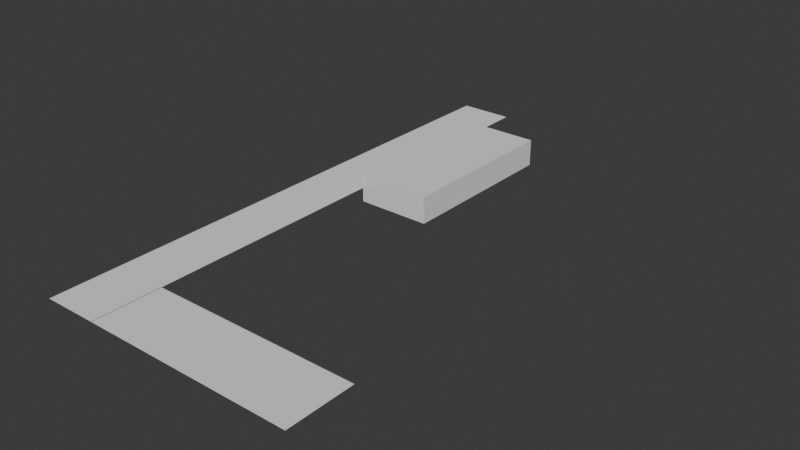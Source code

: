 # Source: Royal_Oak_Two.blend  (saved by Blender 4.5.91; exported with 4.5.12 LTS)
import bpy
from mathutils import Matrix  # noqa: F401  (used for matrix-valued properties, if any)

bpy.ops.wm.read_factory_settings(use_empty=True)
scene = bpy.context.scene
scene.name = 'Scene'

# ---- collections
col_collection = bpy.data.collections.new('Collection'); scene.collection.children.link(col_collection)

# ---- world
world_world = bpy.data.worlds.new('World'); scene.world = world_world
world_world.use_nodes = True; world_world.node_tree.nodes.clear()
_N = world_world.node_tree.nodes; _L = world_world.node_tree.links
n0 = _N.new('ShaderNodeOutputWorld'); n0.name = 'World Output'; n0.location = (200, 100)
n1 = _N.new('ShaderNodeBackground'); n1.name = 'Background'; n1.location = (-200, 100)
n1.inputs[0].default_value = (0.05088, 0.05088, 0.05088, 1.0)
_L.new(n1.outputs[0], n0.inputs[0])
n0.is_active_output = True
world_world.color = (0.05088, 0.05088, 0.05088)
world_world.sun_shadow_jitter_overblur = 0.0

# ---- meshes
me_plane = bpy.data.meshes.new('Plane')
me_plane.from_pydata([(-1.0, -1.0, 0.0), (1.0, -1.0, 0.0), (-1.0, 1.0, 0.0), (1.0, 1.0, 0.0), (0.98, -1.0, 0.0), (8.66, -1.0, 0.0), (0.98, -0.753, 0.0), (8.66, -0.753, 0.0)], [], [(0, 1, 3, 2), (4, 5, 7, 6)])
_uv = me_plane.uv_layers.new(name='UVMap')
_uv.uv.foreach_set('vector', [0.0, 0.0, 1.0, 0.0, 1.0, 1.0, 0.0, 1.0, 0.0, 0.0, 1.0, 0.0, 1.0, 1.0, 0.0, 1.0])
me_plane.update()
me_cube_001 = bpy.data.meshes.new('Cube.001')
me_cube_001.from_pydata([(-1.0, -1.0, -1.0), (-1.0, -1.0, 1.0), (-1.0, 1.0, -1.0), (-1.0, 1.0, 1.0), (1.0, -1.0, -1.0), (1.0, -1.0, 1.0), (1.0, 1.0, -1.0), (1.0, 1.0, 1.0)], [], [(0, 1, 3, 2), (2, 3, 7, 6), (6, 7, 5, 4), (4, 5, 1, 0), (2, 6, 4, 0), (7, 3, 1, 5)])
_uv = me_cube_001.uv_layers.new(name='UVMap')
_uv.uv.foreach_set('vector', [0.375, 0.0, 0.625, 0.0, 0.625, 0.25, 0.375, 0.25, 0.375, 0.25, 0.625, 0.25, 0.625, 0.5, 0.375, 0.5, 0.375, 0.5, 0.625, 0.5, 0.625, 0.75, 0.375, 0.75, 0.375, 0.75, 0.625, 0.75, 0.625, 1.0, 0.375, 1.0, 0.125, 0.5, 0.375, 0.5, 0.375, 0.75, 0.125, 0.75, 0.625, 0.5, 0.875, 0.5, 0.875, 0.75, 0.625, 0.75])
me_cube_001.update()

# ---- objects
ob_plane = bpy.data.objects.new('Plane', me_plane)
ob_cube = bpy.data.objects.new('Cube', me_cube_001)

# ---- transforms, parenting, visibility, modifiers, constraints
ob_plane.location = (0.0, 0.0, 0.0)
ob_plane.scale = (2.0, 20.24, 1.0)
ob_cube.location = (4.8, 9.06, 0.0)
ob_cube.scale = (2.74, 6.38, 1.0)

# ---- collection membership
col_collection.objects.link(ob_plane)
col_collection.objects.link(ob_cube)

# ---- scene / render settings (as saved in the file)
scene.frame_start = 1; scene.frame_end = 250; scene.frame_set(0)
scene.render.engine = 'BLENDER_EEVEE_NEXT'
bpy.context.view_layer.update()

# ---- added for rendering (the .blend has no active camera and no usable light): camera, sun
cam_auto = bpy.data.cameras.new('AutoCamera')
cam_auto.lens = 50.0
cam_auto.sensor_width = 36.0
cam_auto.clip_end = 1000.0
ob_auto_camera = bpy.data.objects.new('AutoCamera', cam_auto)
scene.collection.objects.link(ob_auto_camera)
ob_auto_camera.location = (49.2014, -49.8497, 33.2331)
ob_auto_camera.rotation_euler = (1.09748, -7.21219e-08, 0.694738)
scene.camera = ob_auto_camera
light_auto_sun = bpy.data.lights.new('AutoSun', 'SUN')
light_auto_sun.energy = 3.0
light_auto_sun.angle = 0.0523599
ob_auto_sun = bpy.data.objects.new('AutoSun', light_auto_sun)
scene.collection.objects.link(ob_auto_sun)
ob_auto_sun.rotation_euler = (0.872665, 0.174533, 0.523599)
bpy.context.view_layer.update()
